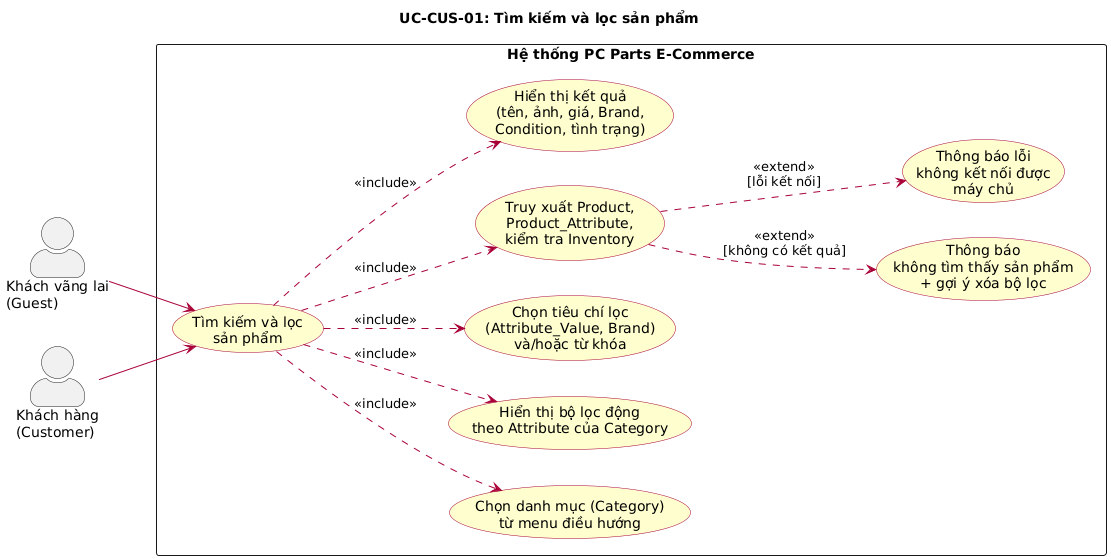

The diagram above was rendered by PlantUML. Its source (embedded in the PNG):
@startuml
left to right direction
skinparam actorStyle awesome
skinparam packageStyle rectangle
skinparam usecase {
  BackgroundColor #FEFECE
  BorderColor #A80036
  ArrowColor #A80036
}

title UC-CUS-01: Tìm kiếm và lọc sản phẩm

actor "Khách vãng lai\n(Guest)" as Guest
actor "Khách hàng\n(Customer)" as Customer

rectangle "Hệ thống PC Parts E-Commerce" {
  usecase "Tìm kiếm và lọc\nsản phẩm" as UC_SEARCH

  usecase "Chọn danh mục (Category)\ntừ menu điều hướng" as UC_SELECT_CAT
  usecase "Hiển thị bộ lọc động\ntheo Attribute của Category" as UC_DYNAMIC_FILTER
  usecase "Chọn tiêu chí lọc\n(Attribute_Value, Brand)\nvà/hoặc từ khóa" as UC_CRITERIA
  usecase "Truy xuất Product,\nProduct_Attribute,\nkiểm tra Inventory" as UC_QUERY
  usecase "Hiển thị kết quả\n(tên, ảnh, giá, Brand,\nCondition, tình trạng)" as UC_RESULT

  usecase "Thông báo\nkhông tìm thấy sản phẩm\n+ gợi ý xóa bộ lọc" as UC_ERR_EMPTY
  usecase "Thông báo lỗi\nkhông kết nối được\nmáy chủ" as UC_ERR_DB
}

Guest --> UC_SEARCH
Customer --> UC_SEARCH

UC_SEARCH ..> UC_SELECT_CAT : <<include>>
UC_SEARCH ..> UC_DYNAMIC_FILTER : <<include>>
UC_SEARCH ..> UC_CRITERIA : <<include>>
UC_SEARCH ..> UC_QUERY : <<include>>
UC_SEARCH ..> UC_RESULT : <<include>>

UC_QUERY ..> UC_ERR_EMPTY : <<extend>>\n[không có kết quả]
UC_QUERY ..> UC_ERR_DB : <<extend>>\n[lỗi kết nối]
@enduml